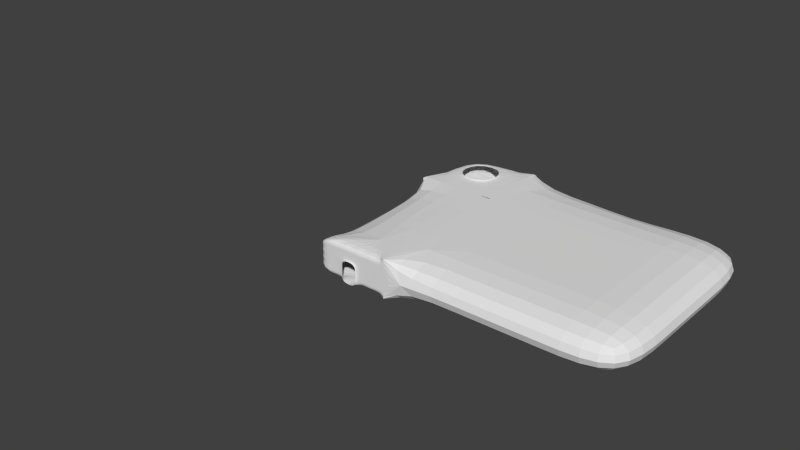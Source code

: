 # Source: Building_C_F2.blend  (saved by Blender 2.72.0; exported with 4.5.12 LTS)
import bpy
from mathutils import Matrix  # noqa: F401  (used for matrix-valued properties, if any)

bpy.ops.wm.read_factory_settings(use_empty=True)
scene = bpy.context.scene
scene.name = 'Scene'

# ---- collections
col_collection_1 = bpy.data.collections.new('Collection 1'); scene.collection.children.link(col_collection_1)

# ---- world
world_world = bpy.data.worlds.new('World'); scene.world = world_world
world_world.color = (0.05088, 0.05088, 0.05088)
world_world.use_sun_shadow = False
world_world.sun_shadow_jitter_overblur = 0.0
world_world.cycles.sampling_method = 'MANUAL'
world_world.cycles.sample_map_resolution = 256

# ---- meshes
me_cube_001 = bpy.data.meshes.new('Cube.001')
me_cube_001.from_pydata([], [], [])
me_cube_001.use_remesh_preserve_volume = False
me_cube_001.use_remesh_preserve_attributes = False
me_cube_001.use_mirror_vertex_groups = False
me_cube_001.update()
me_cube_000 = bpy.data.meshes.new('Cube.000')
me_cube_000.from_pydata([(40.0, 10.0, 5.0), (60.0, 20.0, 5.0), (70.0, 20.0, 5.0), (80.0, 20.0, 5.0), (40.0, 0.0, 5.0), (50.0, 0.0, 5.0), (60.0, 10.0, 5.0), (60.0, -10.0, 5.0), (60.0, 0.0, 5.0), (70.0, -10.0, 5.0), (40.0, -10.0, 5.0), (50.0, -10.0, 5.0), (80.0, -10.0, 5.0), (40.0, 20.0, 5.0), (50.0, 20.0, 5.0), (40.0, 10.0, 10.0), (50.0, 20.0, 10.0), (60.0, 10.0, 10.0), (60.0, 20.0, 10.0), (70.0, 10.0, 10.0), (70.0, 20.0, 10.0), (80.0, 10.0, 10.0), (50.0, 0.0, 10.0), (50.0, 10.0, 5.0), (60.0, 0.0, 10.0), (70.0, 0.0, 5.0), (70.0, 10.0, 5.0), (80.0, 10.0, 5.0), (40.0, -10.0, 10.0), (80.0, 0.0, 5.0), (70.0, -10.0, 10.0), (80.0, 0.0, 10.0), (50.0, -10.0, 10.0), (40.0, 20.0, 10.0), (50.0, 10.0, 10.0), (80.0, 20.0, 10.0), (40.0, 0.0, 10.0), (70.0, 0.0, 10.0), (80.0, -10.0, 10.0), (60.0, -10.0, 10.0), (42.5, 12.5, 5.0), (42.5, 17.5, 5.0), (47.5, 17.5, 5.0), (47.5, 12.5, 5.0), (42.5, 12.5, 10.0), (47.5, 17.5, 10.0), (42.5, 17.5, 10.0), (47.5, 12.5, 10.0), (62.0, 20.0, 5.0), (64.0, 20.0, 5.0), (66.0, 20.0, 5.0), (68.0, 20.0, 5.0), (50.5, 20.0, 10.0), (50.5, 20.0, 5.0), (50.5, -10.0, 5.0), (50.5, 0.0, 5.0), (42.5, 12.5, 4.8), (42.5, 17.5, 4.8), (47.5, 17.5, 4.8), (47.5, 12.5, 4.8), (50.5, 0.0, 10.0), (50.5, 10.0, 5.0), (50.5, -10.0, 10.0), (50.5, 10.0, 10.0), (40.0, 9.5, 5.0), (40.0, 9.5, 10.0), (50.0, 9.5, 5.0), (50.0, 9.5, 10.0), (50.0, 18.0, 5.0), (50.0, 16.0, 5.0), (50.0, 14.0, 5.0), (50.0, 12.0, 5.0), (50.0, 20.0, 9.0), (50.0, 20.0, 8.0), (50.0, 20.0, 7.0), (50.0, 20.0, 6.0), (50.0, 18.0, 10.0), (50.0, 16.0, 10.0), (50.0, 14.0, 10.0), (50.0, 12.0, 10.0), (50.0, 10.0, 9.0), (50.0, 10.0, 8.0), (50.0, 10.0, 7.0), (50.0, 10.0, 6.0), (50.5, 10.0, 9.0), (50.5, 10.0, 8.0), (50.5, 10.0, 7.0), (50.5, 10.0, 6.0), (50.5, 18.0, 10.0), (50.5, 16.0, 10.0), (50.5, 14.0, 10.0), (50.5, 12.0, 10.0), (50.5, 20.0, 9.0), (50.5, 20.0, 8.0), (50.5, 20.0, 7.0), (50.5, 20.0, 6.0), (50.5, 18.0, 5.0), (50.5, 16.0, 5.0), (50.5, 14.0, 5.0), (50.5, 12.0, 5.0), (50.5, 18.0, 9.0), (50.5, 18.0, 8.0), (50.5, 18.0, 7.0), (50.5, 18.0, 6.0), (50.5, 16.0, 9.0), (50.5, 16.0, 8.0), (50.5, 16.0, 7.0), (50.5, 16.0, 6.0), (50.5, 14.0, 9.0), (50.5, 14.0, 8.0), (50.5, 14.0, 7.0), (50.5, 14.0, 6.0), (50.5, 12.0, 9.0), (50.5, 12.0, 8.0), (50.5, 12.0, 7.0), (50.5, 12.0, 6.0), (50.0, 18.0, 9.0), (50.0, 16.0, 9.0), (50.0, 14.0, 9.0), (50.0, 12.0, 9.0), (50.0, 18.0, 8.0), (50.0, 16.0, 8.0), (50.0, 14.0, 8.0), (50.0, 12.0, 8.0), (50.0, 18.0, 7.0), (50.0, 16.0, 7.0), (50.0, 14.0, 7.0), (50.0, 12.0, 7.0), (50.0, 18.0, 6.0), (50.0, 16.0, 6.0), (50.0, 14.0, 6.0), (50.0, 12.0, 6.0), (50.0, -10.0, 6.0), (50.0, -10.0, 7.0), (50.0, -10.0, 8.0), (50.0, -10.0, 9.0), (50.0, -2.0, 5.0), (50.0, -4.0, 5.0), (50.0, -6.0, 5.0), (50.0, -8.0, 5.0), (50.0, -2.0, 10.0), (50.0, -4.0, 10.0), (50.0, -6.0, 10.0), (50.0, -8.0, 10.0), (50.5, -2.0, 10.0), (50.5, -4.0, 10.0), (50.5, -6.0, 10.0), (50.5, -8.0, 10.0), (50.5, -2.0, 5.0), (50.5, -4.0, 5.0), (50.5, -6.0, 5.0), (50.5, -8.0, 5.0), (50.5, -10.0, 6.0), (50.5, -10.0, 7.0), (50.5, -10.0, 8.0), (50.5, -10.0, 9.0), (50.5, 0.0, 6.0), (50.5, 0.0, 7.0), (50.5, 0.0, 8.0), (50.5, 0.0, 9.0), (50.0, 0.0, 6.0), (50.0, 0.0, 7.0), (50.0, 0.0, 8.0), (50.0, 0.0, 9.0), (50.5, -8.0, 6.0), (50.5, -8.0, 7.0), (50.5, -8.0, 8.0), (50.5, -8.0, 9.0), (50.5, -6.0, 6.0), (50.5, -6.0, 7.0), (50.5, -6.0, 8.0), (50.5, -6.0, 9.0), (50.5, -4.0, 6.0), (50.5, -4.0, 7.0), (50.5, -4.0, 8.0), (50.5, -4.0, 9.0), (50.5, -2.0, 6.0), (50.5, -2.0, 7.0), (50.5, -2.0, 8.0), (50.5, -2.0, 9.0), (50.0, -2.0, 6.0), (50.0, -2.0, 7.0), (50.0, -2.0, 8.0), (50.0, -2.0, 9.0), (50.0, -4.0, 6.0), (50.0, -4.0, 7.0), (50.0, -4.0, 8.0), (50.0, -4.0, 9.0), (50.0, -6.0, 6.0), (50.0, -6.0, 7.0), (50.0, -6.0, 8.0), (50.0, -6.0, 9.0), (50.0, -8.0, 6.0), (50.0, -8.0, 7.0), (50.0, -8.0, 8.0), (50.0, -8.0, 9.0), (42.4, 12.6, 10.2), (47.4, 17.6, 10.2), (42.4, 17.6, 10.2), (47.4, 12.6, 10.2), (42.0, -10.0, 5.0), (44.0, -10.0, 5.0), (46.0, -10.0, 5.0), (48.0, -10.0, 5.0), (40.0, -10.0, 6.0), (40.0, -10.0, 7.0), (40.0, -10.0, 8.0), (40.0, -10.0, 9.0), (48.0, -10.0, 10.0), (46.0, -10.0, 10.0), (44.0, -10.0, 10.0), (42.0, -10.0, 10.0), (50.0, -10.0, 6.0), (50.0, -10.0, 7.0), (50.0, -10.0, 8.0), (50.0, -10.0, 9.0), (42.0, -10.0, 6.0), (44.0, -10.0, 6.0), (46.0, -10.0, 6.0), (48.0, -10.0, 6.0), (42.0, -10.0, 7.0), (44.0, -10.0, 7.0), (46.0, -10.0, 7.0), (48.0, -10.0, 7.0), (42.0, -10.0, 8.0), (44.0, -10.0, 8.0), (46.0, -10.0, 8.0), (48.0, -10.0, 8.0), (42.0, -10.0, 9.0), (44.0, -10.0, 9.0), (46.0, -10.0, 9.0), (48.0, -10.0, 9.0), (44.0, -10.2, 5.0), (46.0, -10.2, 5.0), (44.0, -10.2, 6.0), (46.0, -10.2, 6.0), (44.0, -10.2, 7.0), (46.0, -10.2, 7.0), (44.0, -10.2, 8.0), (46.0, -10.2, 8.0)], [], [(6, 1, 14, 68, 69, 70, 71, 23), (26, 2, 51, 50, 49, 48, 1, 6), (27, 3, 2, 26), (23, 5, 8, 6), (25, 26, 6, 8), (29, 27, 26, 25), (4, 36, 28, 207, 206, 205, 204, 10), (0, 4, 5, 23), (9, 25, 8, 7), (12, 29, 25, 9), (15, 0, 13, 33), (33, 13, 14, 75, 74, 73, 72, 16), (136, 5, 55, 148), (16, 72, 73, 74, 75, 14, 1, 18), (17, 34, 79, 78, 77, 76, 16, 18), (18, 1, 48, 49, 50, 51, 2, 20), (19, 17, 18, 20), (20, 2, 3, 35), (35, 3, 27, 21), (21, 19, 20, 35), (37, 24, 17, 19), (21, 27, 29, 31), (31, 37, 19, 21), (7, 8, 5, 136, 137, 138, 139, 11), (4, 10, 200, 201, 202, 203, 11, 139, 138, 137, 136, 5), (30, 9, 7, 39), (30, 39, 24, 37), (31, 29, 12, 38), (38, 12, 9, 30), (38, 30, 37, 31), (4, 0, 15, 36), (23, 0, 64, 66), (39, 32, 143, 142, 141, 140, 22, 24), (34, 17, 24, 22), (32, 208, 209, 210, 211, 28, 36, 22, 140, 141, 142, 143), (15, 34, 22, 36), (231, 208, 32, 215), (39, 7, 11, 132, 133, 134, 135, 32), (143, 32, 62, 147), (34, 22, 60, 63), (23, 71, 70, 69, 68, 14, 42, 43), (0, 40, 41, 13), (13, 41, 42, 14), (0, 23, 43, 40), (16, 76, 77, 78, 79, 34, 47, 45), (33, 16, 45, 46), (15, 33, 46, 44), (34, 15, 44, 47), (5, 23, 61, 55), (63, 60, 159, 158, 157, 156, 55, 61, 87, 86, 85, 84), (179, 159, 60, 144), (115, 87, 61, 99), (41, 40, 56, 57), (41, 57, 58, 42), (43, 42, 58, 59), (43, 59, 56, 40), (132, 11, 54, 152), (79, 34, 63, 91), (72, 16, 52, 92), (68, 14, 53, 96), (66, 67, 65, 64), (15, 65, 67, 34), (34, 80, 81, 82, 83, 23, 66, 67), (0, 15, 65, 64), (0, 15, 34, 80, 81, 82, 83, 23), (131, 71, 23, 83), (22, 34, 80, 81, 82, 83, 23, 5, 160, 161, 162, 163), (195, 135, 32, 143), (95, 103, 96, 53), (103, 107, 97, 96), (111, 115, 99, 98), (52, 88, 100, 92), (92, 100, 101, 93), (93, 101, 102, 94), (94, 102, 103, 95), (88, 89, 104, 100), (100, 104, 105, 101), (101, 105, 106, 102), (102, 106, 107, 103), (89, 90, 108, 104), (104, 108, 109, 105), (90, 91, 112, 108), (108, 112, 113, 109), (109, 113, 114, 110), (110, 114, 115, 111), (91, 63, 84, 112), (112, 84, 85, 113), (113, 85, 86, 114), (114, 86, 87, 115), (16, 76, 88, 52), (76, 77, 89, 88), (77, 78, 90, 89), (78, 79, 91, 90), (14, 75, 95, 53), (75, 74, 94, 95), (74, 73, 93, 94), (73, 72, 92, 93), (23, 71, 99, 61), (71, 70, 98, 99), (70, 69, 97, 98), (69, 68, 96, 97), (79, 119, 80, 34), (119, 123, 81, 80), (123, 127, 82, 81), (127, 131, 83, 82), (16, 72, 116, 76), (76, 116, 117, 77), (77, 117, 118, 78), (78, 118, 119, 79), (72, 73, 120, 116), (116, 120, 121, 117), (117, 121, 122, 118), (118, 122, 123, 119), (73, 74, 124, 120), (120, 124, 125, 121), (122, 126, 127, 123), (74, 75, 128, 124), (124, 128, 129, 125), (126, 130, 131, 127), (75, 14, 68, 128), (128, 68, 69, 129), (130, 70, 71, 131), (11, 139, 151, 54), (139, 138, 150, 151), (138, 137, 149, 150), (137, 136, 148, 149), (22, 140, 144, 60), (140, 141, 145, 144), (141, 142, 146, 145), (142, 143, 147, 146), (155, 167, 147, 62), (167, 171, 146, 147), (171, 175, 145, 146), (175, 179, 144, 145), (54, 151, 164, 152), (152, 164, 165, 153), (153, 165, 166, 154), (154, 166, 167, 155), (151, 150, 168, 164), (164, 168, 169, 165), (165, 169, 170, 166), (166, 170, 171, 167), (170, 174, 175, 171), (149, 148, 176, 172), (172, 176, 177, 173), (173, 177, 178, 174), (174, 178, 179, 175), (148, 55, 156, 176), (176, 156, 157, 177), (177, 157, 158, 178), (178, 158, 159, 179), (32, 135, 155, 62), (135, 134, 154, 155), (134, 133, 153, 154), (133, 132, 152, 153), (163, 183, 140, 22), (183, 187, 141, 140), (187, 191, 142, 141), (191, 195, 143, 142), (5, 136, 180, 160), (160, 180, 181, 161), (161, 181, 182, 162), (162, 182, 183, 163), (136, 137, 184, 180), (180, 184, 185, 181), (181, 185, 186, 182), (182, 186, 187, 183), (184, 137, 149, 172), (186, 190, 191, 187), (138, 139, 192, 188), (188, 192, 193, 189), (189, 193, 194, 190), (190, 194, 195, 191), (139, 11, 132, 192), (192, 132, 133, 193), (193, 133, 134, 194), (194, 134, 135, 195), (173, 185, 184, 172), (174, 186, 185, 173), (138, 188, 168, 150), (169, 168, 188, 189), (170, 169, 189, 190), (174, 170, 190, 186), (107, 129, 69, 97), (106, 125, 129, 107), (105, 121, 125, 106), (130, 111, 98, 70), (110, 111, 130, 126), (109, 110, 126, 122), (109, 122, 121, 105), (47, 44, 196, 199), (45, 47, 199, 197), (46, 45, 197, 198), (44, 46, 198, 196), (203, 219, 212, 11), (219, 223, 213, 212), (223, 227, 214, 213), (227, 231, 215, 214), (10, 204, 216, 200), (200, 216, 217, 201), (222, 218, 235, 237), (202, 218, 219, 203), (204, 205, 220, 216), (216, 220, 221, 217), (221, 225, 238, 236), (218, 222, 223, 219), (205, 206, 224, 220), (220, 224, 225, 221), (226, 222, 237, 239), (222, 226, 227, 223), (206, 207, 228, 224), (224, 228, 229, 225), (225, 229, 230, 226), (226, 230, 231, 227), (207, 28, 211, 228), (228, 211, 210, 229), (229, 210, 209, 230), (230, 209, 208, 231), (217, 221, 236, 234), (218, 202, 233, 235), (201, 217, 234, 232), (225, 226, 239, 238), (202, 201, 232, 233)])
me_cube_000.use_remesh_preserve_volume = False
me_cube_000.use_remesh_preserve_attributes = False
me_cube_000.use_mirror_vertex_groups = False
me_cube_000.update()

# ---- objects
ob_cube = bpy.data.objects.new('Cube', me_cube_001)
ob_cube_001 = bpy.data.objects.new('Cube.001', me_cube_000)

# ---- transforms, parenting, visibility, modifiers, constraints
ob_cube.location = (0.0, 0.0, 0.0)
ob_cube.lineart.crease_threshold = 0.0
ob_cube_001.location = (0.0, 0.0, 0.0)
ob_cube_001.lineart.crease_threshold = 0.0
_m = ob_cube_001.modifiers.new('Subsurf', 'SUBSURF')
_m.uv_smooth = 'PRESERVE_CORNERS'
_m.quality = 2
_m.levels = 0
_m.show_only_control_edges = False

# ---- collection membership
col_collection_1.objects.link(ob_cube)
col_collection_1.objects.link(ob_cube_001)

# ---- scene / render settings (as saved in the file)
scene.frame_start = 1; scene.frame_end = 250; scene.frame_set(1)
scene.render.engine = 'BLENDER_EEVEE_NEXT'
scene.render.resolution_percentage = 50
scene.render.dither_intensity = 0.0
scene.cycles.use_denoising = False
scene.cycles.samples = 10
scene.cycles.sampling_pattern = 'TABULATED_SOBOL'
scene.cycles.light_sampling_threshold = 0.0
scene.cycles.use_adaptive_sampling = False
scene.cycles.use_light_tree = False
scene.cycles.blur_glossy = 0.0
scene.cycles.pixel_filter_type = 'GAUSSIAN'
scene.cycles.sample_clamp_indirect = 0.0
scene.view_settings.view_transform = 'Standard'
bpy.context.view_layer.update()

# ---- added for rendering (the .blend has no active camera and no usable light): camera, sun
cam_auto = bpy.data.cameras.new('AutoCamera')
cam_auto.lens = 50.0
cam_auto.sensor_width = 36.0
cam_auto.clip_end = 1398.33
ob_auto_camera = bpy.data.objects.new('AutoCamera', cam_auto)
scene.collection.objects.link(ob_auto_camera)
ob_auto_camera.location = (119.677, -90.7127, 68.8418)
ob_auto_camera.rotation_euler = (1.09748, -7.21219e-08, 0.694738)
scene.camera = ob_auto_camera
light_auto_sun = bpy.data.lights.new('AutoSun', 'SUN')
light_auto_sun.energy = 3.0
light_auto_sun.angle = 0.0523599
ob_auto_sun = bpy.data.objects.new('AutoSun', light_auto_sun)
scene.collection.objects.link(ob_auto_sun)
ob_auto_sun.rotation_euler = (0.872665, 0.174533, 0.523599)
bpy.context.view_layer.update()
